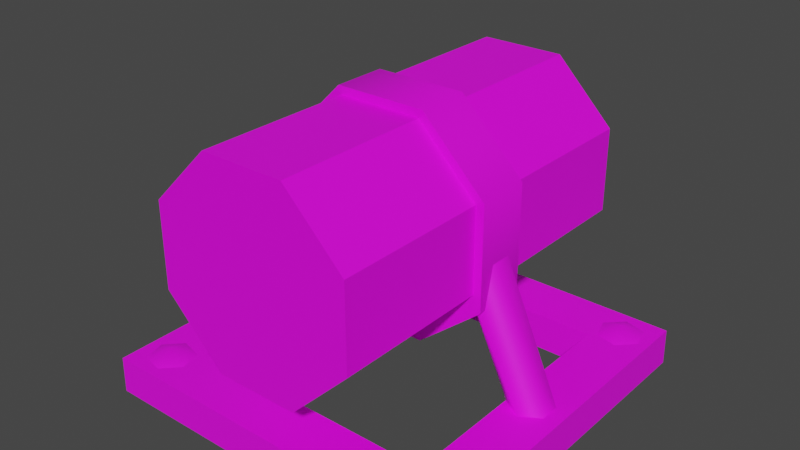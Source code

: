 # Source: PipeStraight.IronTeeth.Model.blend  (saved by Blender 3.6.13; exported with 4.5.12 LTS)
import bpy
from mathutils import Matrix  # noqa: F401  (used for matrix-valued properties, if any)

bpy.ops.wm.read_factory_settings(use_empty=True)
scene = bpy.context.scene
scene.name = 'Scene'

# ---- collections
col_pipestraight_ironteeth = bpy.data.collections.new('PipeStraight.IronTeeth'); scene.collection.children.link(col_pipestraight_ironteeth)

# ---- images (referenced by path relative to the original .blend; pixels are not part of the script)
import os
ASSET_DIR = os.environ.get("B2B_ASSET_DIR", "")  # directory of the original .blend (textures are referenced by path, not embedded)
HERE = os.path.dirname(os.path.abspath(__file__))  # packed textures are extracted next to this script under _unpacked/

def load_image(name, relpath, width, height, colorspace="sRGB"):
    """Load a texture the original file referenced (path relative to the .blend, or extracted next to this script)."""
    p = next((c for c in (os.path.join(HERE, relpath), os.path.join(ASSET_DIR, relpath)) if relpath and os.path.exists(c)), "")
    if p:
        img = bpy.data.images.load(p, check_existing=True)
        img.name = name
    else:  # same state as the original file: an image datablock whose file is absent (Cycles renders it pink)
        img = bpy.data.images.new(name, width, height)
        img.source = "FILE"
        img.filepath = "//" + (relpath or name)
    img.colorspace_settings.name = colorspace
    return img
img_basewood_1k_d_brown_png = load_image('BaseWood_1K_D_Brown.png', 'BaseWood_1K_D_Brown.png', 1024, 1024, 'sRGB')
img_basewood_1k_d_grey_png_001 = load_image('BaseWood_1K_D_Grey.png.001', 'BaseWood_1K_D_Grey.png', 1024, 1024, 'sRGB')
img_basemetal_d2_png_003 = load_image('BaseMetal_D2.png.003', 'BaseMetal_D2.png', 1024, 1024, 'sRGB')
img_basemetal_d2_png_002 = load_image('BaseMetal_D2.png.002', 'BaseMetal_D2.png', 1024, 1024, 'Non-Color')
img_windowsatlas_2_d_png_003 = load_image('WindowsAtlas_2_D.png.003', 'WindowsAtlas_2_D.png', 1024, 1024, 'sRGB')
img_windowsatlas_2_d_png_002 = load_image('WindowsAtlas_2_D.png.002', 'WindowsAtlas_2_D.png', 1024, 1024, 'Non-Color')

# ---- materials (node trees are filled in below, after node groups)
mat_basewood_darkbrown_ironteeth = bpy.data.materials.new('BaseWood_DarkBrown.IronTeeth')
mat_basewood_darkbrown_ironteeth.use_transparent_shadow = False
mat_basewood_darkbrown_ironteeth.diffuse_color = (0.3686, 0.1647, 0.0, 1.0)
mat_basewood_darkbrown_ironteeth.roughness = 0.5528
mat_basewood_grey_ironteeth = bpy.data.materials.new('BaseWood_Grey.IronTeeth')
mat_basewood_grey_ironteeth.use_transparent_shadow = False
mat_basewood_grey_ironteeth.diffuse_color = (0.4235, 0.4235, 0.4235, 1.0)
mat_basewood_grey_ironteeth.roughness = 0.5528
mat_basemetal_ironteeth = bpy.data.materials.new('BaseMetal.IronTeeth')
mat_basemetal_ironteeth.surface_render_method = 'BLENDED'
mat_basemetal_ironteeth.blend_method = 'BLEND'
mat_basemetal_ironteeth.use_transparency_overlap = False
mat_basemetal_ironteeth.show_transparent_back = False
mat_basemetal_ironteeth.use_transparent_shadow = False
mat_basemetal_ironteeth.roughness = 0.5
mat_windowsatlas_ironteeth = bpy.data.materials.new('WindowsAtlas.IronTeeth')
mat_windowsatlas_ironteeth.surface_render_method = 'BLENDED'
mat_windowsatlas_ironteeth.blend_method = 'BLEND'
mat_windowsatlas_ironteeth.use_transparency_overlap = False
mat_windowsatlas_ironteeth.show_transparent_back = False
mat_windowsatlas_ironteeth.use_transparent_shadow = False
mat_windowsatlas_ironteeth.roughness = 0.5

# ---- material node trees
mat_basewood_darkbrown_ironteeth.use_nodes = True; mat_basewood_darkbrown_ironteeth.node_tree.nodes.clear()
_N = mat_basewood_darkbrown_ironteeth.node_tree.nodes; _L = mat_basewood_darkbrown_ironteeth.node_tree.links
n0 = _N.new('ShaderNodeBsdfPrincipled'); n0.name = 'Principled BSDF'; n0.location = (10, 300)
n0.distribution = 'GGX'
n0.subsurface_method = 'RANDOM_WALK_SKIN'
n0.inputs[2].default_value = 0.5528
n0.inputs[3].default_value = 1.45
n0.inputs[27].default_value = (0.0, 0.0, 0.0, 1.0)
n0.inputs[28].default_value = 1.0
n1 = _N.new('ShaderNodeOutputMaterial'); n1.name = 'Material Output'; n1.location = (300, 300)
n2 = _N.new('ShaderNodeNormalMap'); n2.name = 'Normal Map'; n2.location = (-300, -300)
n2.label = 'Normal/Map'
n3 = _N.new('ShaderNodeTexImage'); n3.name = 'Image Texture'; n3.location = (-280, 280)
n3.image = img_basewood_1k_d_brown_png
_L.new(n0.outputs[0], n1.inputs[0])
_L.new(n2.outputs[0], n0.inputs[5])
_L.new(n3.outputs[0], n0.inputs[0])
n1.is_active_output = True
mat_basewood_grey_ironteeth.use_nodes = True; mat_basewood_grey_ironteeth.node_tree.nodes.clear()
_N = mat_basewood_grey_ironteeth.node_tree.nodes; _L = mat_basewood_grey_ironteeth.node_tree.links
n0 = _N.new('ShaderNodeBsdfPrincipled'); n0.name = 'Principled BSDF'; n0.location = (10, 300)
n0.distribution = 'GGX'
n0.subsurface_method = 'RANDOM_WALK_SKIN'
n0.inputs[2].default_value = 0.5528
n0.inputs[3].default_value = 1.45
n0.inputs[27].default_value = (0.0, 0.0, 0.0, 1.0)
n0.inputs[28].default_value = 1.0
n1 = _N.new('ShaderNodeOutputMaterial'); n1.name = 'Material Output'; n1.location = (300, 300)
n2 = _N.new('ShaderNodeNormalMap'); n2.name = 'Normal Map'; n2.location = (-300, -300)
n2.label = 'Normal/Map'
n3 = _N.new('ShaderNodeTexImage'); n3.name = 'Image Texture'; n3.location = (-280, 280)
n3.image = img_basewood_1k_d_grey_png_001
_L.new(n0.outputs[0], n1.inputs[0])
_L.new(n2.outputs[0], n0.inputs[5])
_L.new(n3.outputs[0], n0.inputs[0])
n1.is_active_output = True
mat_basemetal_ironteeth.use_nodes = True; mat_basemetal_ironteeth.node_tree.nodes.clear()
_N = mat_basemetal_ironteeth.node_tree.nodes; _L = mat_basemetal_ironteeth.node_tree.links
n0 = _N.new('ShaderNodeBsdfPrincipled'); n0.name = 'Principled BSDF'; n0.location = (10, 300)
n0.distribution = 'GGX'
n0.subsurface_method = 'RANDOM_WALK_SKIN'
n0.inputs[3].default_value = 1.45
n0.inputs[27].default_value = (0.0, 0.0, 0.0, 1.0)
n0.inputs[28].default_value = 1.0
n1 = _N.new('ShaderNodeOutputMaterial'); n1.name = 'Material Output'; n1.location = (300, 300)
n2 = _N.new('ShaderNodeNormalMap'); n2.name = 'Normal Map'; n2.location = (-300, -300)
n2.label = 'Normal/Map'
n2.inputs[0].default_value = 0.0
n3 = _N.new('ShaderNodeTexImage'); n3.name = 'Image Texture'; n3.location = (-300, 600)
n3.image = img_basemetal_d2_png_003
n4 = _N.new('ShaderNodeTexImage'); n4.name = 'Image Texture.001'; n4.location = (-300, 0)
n4.image = img_basemetal_d2_png_002
_L.new(n0.outputs[0], n1.inputs[0])
_L.new(n2.outputs[0], n0.inputs[5])
_L.new(n4.outputs[1], n0.inputs[4])
_L.new(n3.outputs[0], n0.inputs[0])
n1.is_active_output = True
mat_windowsatlas_ironteeth.use_nodes = True; mat_windowsatlas_ironteeth.node_tree.nodes.clear()
_N = mat_windowsatlas_ironteeth.node_tree.nodes; _L = mat_windowsatlas_ironteeth.node_tree.links
n0 = _N.new('ShaderNodeBsdfPrincipled'); n0.name = 'Principled BSDF'; n0.location = (10, 300)
n0.distribution = 'GGX'
n0.subsurface_method = 'RANDOM_WALK_SKIN'
n0.inputs[3].default_value = 1.45
n0.inputs[27].default_value = (0.0, 0.0, 0.0, 1.0)
n0.inputs[28].default_value = 1.0
n1 = _N.new('ShaderNodeOutputMaterial'); n1.name = 'Material Output'; n1.location = (300, 300)
n2 = _N.new('ShaderNodeNormalMap'); n2.name = 'Normal Map'; n2.location = (-300, -300)
n2.label = 'Normal/Map'
n2.inputs[0].default_value = 0.0
n3 = _N.new('ShaderNodeTexImage'); n3.name = 'Image Texture'; n3.location = (-300, 600)
n3.image = img_windowsatlas_2_d_png_003
n4 = _N.new('ShaderNodeTexImage'); n4.name = 'Image Texture.001'; n4.location = (-300, 0)
n4.image = img_windowsatlas_2_d_png_002
_L.new(n0.outputs[0], n1.inputs[0])
_L.new(n2.outputs[0], n0.inputs[5])
_L.new(n4.outputs[1], n0.inputs[4])
_L.new(n3.outputs[0], n0.inputs[0])
n1.is_active_output = True

# ---- world
world_world = bpy.data.worlds.new('World'); scene.world = world_world
world_world.use_nodes = True; world_world.node_tree.nodes.clear()
_N = world_world.node_tree.nodes; _L = world_world.node_tree.links
n0 = _N.new('ShaderNodeOutputWorld'); n0.name = 'World Output'; n0.location = (300, 300)
n1 = _N.new('ShaderNodeBackground'); n1.name = 'Background'; n1.location = (10, 300)
n1.inputs[0].default_value = (0.05088, 0.05088, 0.05088, 1.0)
_L.new(n1.outputs[0], n0.inputs[0])
n0.is_active_output = True
world_world.color = (0.05088, 0.05088, 0.05088)
world_world.use_sun_shadow = False
world_world.sun_shadow_jitter_overblur = 0.0

# ---- meshes
me_scene_005 = bpy.data.meshes.new('Scene.005')
me_scene_005.from_pydata([(-0.1003, 10.0, 99.9), (-15.0, 10.0, 85.0), (-15.0, 10.0, 15.0), (-0.1003, 10.0, 0.1003), (0.0, -0.0025, 100.0), (0.0, -0.0025, 0.0), (-85.0, 10.0, 85.0), (-84.9, -0.0025, 84.9), (-15.1, -0.0025, 84.9), (-99.9, 10.0, 99.9), (-100.0, -0.0025, 100.0), (-85.0, 10.0, 15.0), (-84.9, -0.0025, 15.1), (-99.9, 10.0, 0.1003), (-100.0, -0.0025, 0.0), (-15.1, -0.0025, 15.1), (-79.98, 62.35, 57.31), (-79.98, 34.44, 57.31), (-79.98, 34.44, 42.69), (-79.98, 62.35, 42.69), (-62.42, 79.91, 42.69), (-62.42, 79.91, 57.31), (-37.59, 79.91, 57.31), (-37.58, 79.91, 42.69), (-20.03, 62.36, 57.31), (-20.02, 62.35, 42.69), (-20.02, 34.45, 57.31), (-20.02, 34.44, 42.69), (-62.42, 19.96, 42.69), (-62.41, 19.96, 57.31), (-37.58, 19.96, 57.31), (-37.58, 19.96, 42.69), (-27.77, 38.44, 47.07), (-27.77, 38.44, 52.93), (-14.47, 9.752, 52.73), (-14.47, 9.752, 47.27), (-24.08, 39.49, 43.53), (-9.12, 9.752, 44.01), (-22.12, 50.11, 47.06), (-3.984, 9.752, 47.26), (-22.12, 50.11, 52.94), (-3.984, 9.752, 52.74), (-24.08, 39.49, 56.47), (-9.12, 9.752, 55.99), (-72.24, 38.44, 52.93), (-72.24, 38.44, 47.07), (-85.53, 9.752, 47.27), (-85.53, 9.752, 52.73), (-75.92, 39.49, 56.47), (-90.88, 9.752, 55.99), (-77.88, 50.11, 52.94), (-96.02, 9.752, 52.74), (-77.88, 50.11, 47.06), (-96.02, 9.752, 47.26), (-75.92, 39.49, 43.53), (-90.88, 9.752, 44.01), (-95.64, 9.997, 4.429), (-89.54, 9.997, 2.746), (-91.2, 12.17, 8.809), (-97.23, 9.997, 10.55), (-85.03, 9.997, 7.187), (-92.72, 9.997, 14.99), (-86.62, 9.997, 13.31), (-10.5, 9.997, 2.757), (-4.388, 9.997, 4.386), (-8.95, 12.17, 8.845), (-14.97, 9.997, 7.237), (-2.742, 9.997, 10.5), (-13.32, 9.997, 13.35), (-7.21, 9.997, 14.98), (-89.37, 9.997, 97.22), (-95.51, 9.997, 95.7), (-91.22, 12.17, 91.12), (-84.98, 9.997, 92.66), (-97.27, 9.997, 89.62), (-86.74, 9.997, 86.58), (-92.88, 9.997, 85.06), (-4.418, 9.997, 95.63), (-10.54, 9.997, 97.23), (-8.8, 12.17, 91.19), (-2.751, 9.997, 89.52), (-14.99, 9.997, 92.74), (-7.204, 9.997, 85.03), (-13.32, 9.997, 86.63)], [], [(0, 2, 1), (3, 2, 0), (4, 3, 0), (5, 3, 4), (1, 7, 6), (8, 7, 1), (9, 1, 6), (0, 1, 9), (10, 0, 9), (4, 0, 10), (6, 12, 11), (7, 12, 6), (13, 6, 11), (9, 6, 13), (14, 9, 13), (10, 9, 14), (11, 15, 2), (12, 15, 11), (3, 11, 2), (13, 11, 3), (5, 13, 3), (14, 13, 5), (2, 8, 1), (15, 8, 2), (10, 12, 7), (14, 12, 10), (4, 7, 8), (10, 7, 4), (5, 8, 15), (4, 8, 5), (14, 15, 12), (5, 15, 14), (16, 18, 17), (19, 18, 16), (19, 16, 20), (20, 16, 21), (22, 20, 21), (23, 20, 22), (24, 23, 22), (25, 23, 24), (26, 25, 24), (27, 25, 26), (18, 28, 17), (17, 28, 29), (28, 30, 29), (31, 30, 28), (31, 26, 30), (27, 26, 31), (31, 25, 27), (31, 23, 25), (31, 20, 23), (20, 31, 28), (20, 28, 18), (20, 18, 19), (32, 34, 33), (35, 34, 32), (36, 35, 32), (37, 35, 36), (36, 38, 37), (37, 38, 39), (40, 39, 38), (41, 39, 40), (42, 41, 40), (43, 41, 42), (42, 34, 43), (33, 34, 42), (44, 46, 45), (47, 46, 44), (48, 47, 44), (49, 47, 48), (48, 50, 49), (49, 50, 51), (52, 51, 50), (53, 51, 52), (54, 53, 52), (55, 53, 54), (54, 46, 55), (45, 46, 54), (17, 21, 16), (30, 21, 17), (30, 17, 29), (21, 30, 24), (21, 24, 22), (24, 30, 26), (56, 58, 57), (59, 58, 56), (57, 58, 60), (61, 58, 59), (60, 58, 62), (62, 58, 61), (63, 65, 64), (66, 65, 63), (64, 65, 67), (68, 65, 66), (67, 65, 69), (69, 65, 68), (70, 72, 71), (73, 72, 70), (71, 72, 74), (75, 72, 73), (74, 72, 76), (76, 72, 75), (77, 79, 78), (80, 79, 77), (78, 79, 81), (82, 79, 80), (81, 79, 83), (83, 79, 82)])
me_scene_005.polygons.foreach_set('use_smooth', [True] * 108)
me_scene_005.polygons.foreach_set('material_index', [0, 0, 0, 0, 0, 0, 0, 0, 0, 0, 0, 0, 0, 0, 0, 0, 0, 0, 0, 0, 0, 0, 0, 0, 0, 0, 0, 0, 0, 0, 0, 0, 0, 0, 0, 0, 0, 0, 0, 0, 0, 0, 0, 0, 0, 0, 0, 0, 0, 0, 0, 0, 0, 0, 0, 0, 0, 0, 0, 0, 0, 0, 0, 0, 0, 0, 0, 0, 0, 0, 0, 0, 0, 0, 0, 0, 0, 0, 0, 0, 0, 0, 0, 0, 1, 1, 1, 1, 1, 1, 1, 1, 1, 1, 1, 1, 1, 1, 1, 1, 1, 1, 1, 1, 1, 1, 1, 1])
_k = set([(0, 3), (0, 4), (0, 9), (1, 2), (1, 6), (1, 8), (2, 11), (2, 15), (3, 5), (3, 13), (4, 5), (4, 10), (5, 14), (6, 7), (6, 11), (7, 8), (7, 12), (8, 15), (9, 10), (9, 13), (10, 14), (11, 12), (12, 15), (13, 14), (16, 17), (16, 21), (17, 29), (18, 19), (18, 28), (19, 20), (20, 23), (21, 22), (22, 24), (23, 25), (24, 26), (25, 27), (26, 30), (27, 31), (28, 31), (29, 30)])
me_scene_005.attributes.new('sharp_edge', 'BOOLEAN', 'EDGE').data.foreach_set('value', [ (min(e.vertices), max(e.vertices)) in _k for e in me_scene_005.edges])
_uv = me_scene_005.uv_layers.new(name='UVSet0')
_uv.uv.foreach_set('vector', [0.9379, 0.4986, 0.9993, 0.2507, 0.9993, 0.4986, 0.9379, 0.2507, 0.9993, 0.2507, 0.9379, 0.4986, 0.9379, 0.4986, 0.9993, 0.2507, 0.9993, 0.4986, 0.9379, 0.2507, 0.9993, 0.2507, 0.9379, 0.4986, 0.8131, 0.2507, 0.7503, 0.4986, 0.8131, 0.4986, 0.7503, 0.2507, 0.7503, 0.4986, 0.8131, 0.2507, 0.7503, 0.4986, 0.8131, 0.2507, 0.8131, 0.4986, 0.7503, 0.2507, 0.8131, 0.2507, 0.7503, 0.4986, 0.7503, 0.4986, 0.8131, 0.2507, 0.8131, 0.4986, 0.7503, 0.2507, 0.8131, 0.2507, 0.7503, 0.4986, 0.8755, 0.2507, 0.8131, 0.4986, 0.8755, 0.4986, 0.8131, 0.2507, 0.8131, 0.4986, 0.8755, 0.2507, 0.8131, 0.4986, 0.8755, 0.2507, 0.8755, 0.4986, 0.8131, 0.2507, 0.8755, 0.2507, 0.8131, 0.4986, 0.8131, 0.4986, 0.8755, 0.2507, 0.8755, 0.4986, 0.8131, 0.2507, 0.8755, 0.2507, 0.8131, 0.4986, 0.9379, 0.2507, 0.8755, 0.4986, 0.9379, 0.4986, 0.8755, 0.2507, 0.8755, 0.4986, 0.9379, 0.2507, 0.8755, 0.4986, 0.9379, 0.2507, 0.9379, 0.4986, 0.8755, 0.2507, 0.9379, 0.2507, 0.8755, 0.4986, 0.8755, 0.4986, 0.9379, 0.2507, 0.9379, 0.4986, 0.8755, 0.2507, 0.9379, 0.2507, 0.8755, 0.4986, 0.9993, 0.2507, 0.9379, 0.4986, 0.9993, 0.4986, 0.9379, 0.2507, 0.9379, 0.4986, 0.9993, 0.2507, 0.9379, 0.4986, 0.9993, 0.2507, 0.9993, 0.4986, 0.9379, 0.2507, 0.9993, 0.2507, 0.9379, 0.4986, 0.7503, 0.4986, 0.8131, 0.2507, 0.8131, 0.4986, 0.7503, 0.2507, 0.8131, 0.2507, 0.7503, 0.4986, 0.8131, 0.4986, 0.8755, 0.2507, 0.8755, 0.4986, 0.8131, 0.2507, 0.8755, 0.2507, 0.8131, 0.4986, 0.8755, 0.4986, 0.9379, 0.2507, 0.9379, 0.4986, 0.8755, 0.2507, 0.9379, 0.2507, 0.8755, 0.4986, 0.8751, 0.3026, 0.813, 0.2542, 0.8751, 0.2542, 0.813, 0.3026, 0.813, 0.2542, 0.8751, 0.3026, 0.813, 0.3026, 0.8751, 0.3026, 0.813, 0.351, 0.813, 0.351, 0.8751, 0.3026, 0.8751, 0.351, 0.8751, 0.3995, 0.813, 0.351, 0.8751, 0.351, 0.813, 0.3995, 0.813, 0.351, 0.8751, 0.3995, 0.8751, 0.4479, 0.813, 0.3995, 0.8751, 0.3995, 0.813, 0.4479, 0.813, 0.3995, 0.8751, 0.4479, 0.8751, 0.4963, 0.813, 0.4479, 0.8751, 0.4479, 0.813, 0.4963, 0.813, 0.4479, 0.8751, 0.4963, 0.8755, 0.9993, 0.8755, 0.9582, 0.9376, 0.9993, 0.9376, 0.9993, 0.8755, 0.9582, 0.9376, 0.9582, 0.8755, 0.9582, 0.9376, 0.9172, 0.9376, 0.9582, 0.8755, 0.9172, 0.9376, 0.9172, 0.8755, 0.9582, 0.8755, 0.9172, 0.9376, 0.8761, 0.9376, 0.9172, 0.8755, 0.8761, 0.9376, 0.8761, 0.8755, 0.9172, 0.5, 0.1616, 0.5886, 0.125, 0.5364, 0.125, 0.5, 0.1616, 0.625, 0.1616, 0.5886, 0.125, 0.5, 0.1616, 0.625, 0.2134, 0.625, 0.1616, 0.625, 0.2134, 0.5, 0.1616, 0.5, 0.2134, 0.625, 0.2134, 0.5, 0.2134, 0.5364, 0.25, 0.625, 0.2134, 0.5364, 0.25, 0.5886, 0.25, 0.4583, 0.9999, 0.4982, 0.5, 0.4982, 0.9999, 0.4583, 0.5, 0.4982, 0.5, 0.4583, 0.9999, 0.4157, 0.9999, 0.4583, 0.5, 0.4583, 0.9999, 0.4157, 0.5, 0.4583, 0.5, 0.4157, 0.9999, 0.4157, 0.9999, 0.3742, 0.9999, 0.4157, 0.5, 0.4157, 0.5, 0.3742, 0.9999, 0.3742, 0.5, 0.33, 0.9999, 0.3742, 0.5, 0.3742, 0.9999, 0.33, 0.5, 0.3742, 0.5, 0.33, 0.9999, 0.2896, 0.9999, 0.33, 0.5, 0.33, 0.9999, 0.2896, 0.5, 0.33, 0.5, 0.2896, 0.9999, 0.2896, 0.9999, 0.25, 0.5, 0.2896, 0.5, 0.25, 0.9999, 0.25, 0.5, 0.2896, 0.9999, 0.04144, 0.5, 0.001852, 1.0, 0.001853, 0.5, 0.04144, 1.0, 0.001852, 1.0, 0.04144, 0.5, 0.08182, 0.5, 0.04144, 1.0, 0.04144, 0.5, 0.08182, 1.0, 0.04144, 1.0, 0.08182, 0.5, 0.08182, 0.5, 0.1258, 0.5, 0.08182, 1.0, 0.08182, 1.0, 0.1258, 0.5, 0.1258, 1.0, 0.1676, 0.5, 0.1258, 1.0, 0.1258, 0.5, 0.1676, 1.0, 0.1258, 1.0, 0.1676, 0.5, 0.2101, 0.5, 0.1676, 1.0, 0.1676, 0.5, 0.2101, 1.0, 0.1676, 1.0, 0.2101, 0.5, 0.2101, 0.5, 0.25, 1.0, 0.2101, 1.0, 0.25, 0.5, 0.25, 1.0, 0.2101, 0.5, 0.5886, 0.125, 0.5, 0.1616, 0.5364, 0.125, 0.625, 0.2134, 0.5, 0.1616, 0.5886, 0.125, 0.625, 0.2134, 0.5886, 0.125, 0.625, 0.1616, 0.5, 0.1616, 0.625, 0.2134, 0.5364, 0.25, 0.5, 0.1616, 0.5364, 0.25, 0.5, 0.2134, 0.5364, 0.25, 0.625, 0.2134, 0.5886, 0.25, 0.6786, 0.00895, 0.6562, 0.03144, 0.6479, 0.0008107, 0.6869, 0.03958, 0.6562, 0.03144, 0.6786, 0.00895, 0.6479, 0.0008107, 0.6562, 0.03144, 0.6256, 0.02331, 0.6645, 0.06208, 0.6562, 0.03144, 0.6869, 0.03958, 0.6256, 0.02331, 0.6562, 0.03144, 0.6338, 0.05394, 0.6338, 0.05394, 0.6562, 0.03144, 0.6645, 0.06208, 0.6786, 0.07145, 0.6562, 0.09394, 0.6479, 0.06331, 0.6869, 0.1021, 0.6562, 0.09394, 0.6786, 0.07145, 0.6479, 0.06331, 0.6562, 0.09394, 0.6256, 0.08581, 0.6645, 0.1246, 0.6562, 0.09394, 0.6869, 0.1021, 0.6256, 0.08581, 0.6562, 0.09394, 0.6338, 0.1164, 0.6338, 0.1164, 0.6562, 0.09394, 0.6645, 0.1246, 0.6338, 0.1164, 0.6562, 0.09394, 0.6645, 0.1246, 0.6256, 0.0858, 0.6562, 0.09394, 0.6338, 0.1164, 0.6645, 0.1246, 0.6562, 0.09394, 0.6869, 0.1021, 0.6479, 0.06331, 0.6562, 0.09394, 0.6256, 0.0858, 0.6869, 0.1021, 0.6562, 0.09394, 0.6786, 0.07145, 0.6786, 0.07145, 0.6562, 0.09394, 0.6479, 0.06331, 0.6338, 0.05394, 0.6562, 0.03144, 0.6645, 0.06208, 0.6256, 0.0233, 0.6562, 0.03144, 0.6338, 0.05394, 0.6645, 0.06208, 0.6562, 0.03144, 0.6869, 0.03958, 0.6479, 0.000811, 0.6562, 0.03144, 0.6256, 0.0233, 0.6869, 0.03958, 0.6562, 0.03144, 0.6786, 0.00895, 0.6786, 0.00895, 0.6562, 0.03144, 0.6479, 0.000811])
_ca = me_scene_005.color_attributes.new('VertexColors', 'BYTE_COLOR', 'CORNER')
_ca.data.foreach_set('color', [1.0, 1.0, 1.0, 1.0, 1.0, 1.0, 1.0, 1.0, 1.0, 1.0, 1.0, 1.0, 1.0, 1.0, 1.0, 1.0, 1.0, 1.0, 1.0, 1.0, 1.0, 1.0, 1.0, 1.0, 1.0, 1.0, 1.0, 1.0, 1.0, 1.0, 1.0, 1.0, 1.0, 1.0, 1.0, 1.0, 1.0, 1.0, 1.0, 1.0, 1.0, 1.0, 1.0, 1.0, 1.0, 1.0, 1.0, 1.0, 1.0, 1.0, 1.0, 1.0, 1.0, 1.0, 1.0, 1.0, 1.0, 1.0, 1.0, 1.0, 1.0, 1.0, 1.0, 1.0, 1.0, 1.0, 1.0, 1.0, 1.0, 1.0, 1.0, 1.0, 1.0, 1.0, 1.0, 1.0, 1.0, 1.0, 1.0, 1.0, 1.0, 1.0, 1.0, 1.0, 1.0, 1.0, 1.0, 1.0, 1.0, 1.0, 1.0, 1.0, 1.0, 1.0, 1.0, 1.0, 1.0, 1.0, 1.0, 1.0, 1.0, 1.0, 1.0, 1.0, 1.0, 1.0, 1.0, 1.0, 1.0, 1.0, 1.0, 1.0, 1.0, 1.0, 1.0, 1.0, 1.0, 1.0, 1.0, 1.0, 1.0, 1.0, 1.0, 1.0, 1.0, 1.0, 1.0, 1.0, 1.0, 1.0, 1.0, 1.0, 1.0, 1.0, 1.0, 1.0, 1.0, 1.0, 1.0, 1.0, 1.0, 1.0, 1.0, 1.0, 1.0, 1.0, 1.0, 1.0, 1.0, 1.0, 1.0, 1.0, 1.0, 1.0, 1.0, 1.0, 1.0, 1.0, 1.0, 1.0, 1.0, 1.0, 1.0, 1.0, 1.0, 1.0, 1.0, 1.0, 1.0, 1.0, 1.0, 1.0, 1.0, 1.0, 1.0, 1.0, 1.0, 1.0, 1.0, 1.0, 1.0, 1.0, 1.0, 1.0, 1.0, 1.0, 1.0, 1.0, 1.0, 1.0, 1.0, 1.0, 1.0, 1.0, 1.0, 1.0, 1.0, 1.0, 1.0, 1.0, 1.0, 1.0, 1.0, 1.0, 1.0, 1.0, 1.0, 1.0, 1.0, 1.0, 1.0, 1.0, 1.0, 1.0, 1.0, 1.0, 1.0, 1.0, 1.0, 1.0, 1.0, 1.0, 1.0, 1.0, 1.0, 1.0, 1.0, 1.0, 1.0, 1.0, 1.0, 1.0, 1.0, 1.0, 1.0, 1.0, 1.0, 1.0, 1.0, 1.0, 1.0, 1.0, 1.0, 1.0, 1.0, 1.0, 1.0, 1.0, 1.0, 1.0, 1.0, 1.0, 1.0, 1.0, 1.0, 1.0, 1.0, 1.0, 1.0, 1.0, 1.0, 1.0, 1.0, 1.0, 1.0, 1.0, 1.0, 1.0, 1.0, 1.0, 1.0, 1.0, 1.0, 1.0, 1.0, 1.0, 1.0, 1.0, 1.0, 1.0, 1.0, 1.0, 1.0, 1.0, 1.0, 1.0, 1.0, 1.0, 1.0, 1.0, 1.0, 1.0, 1.0, 1.0, 1.0, 1.0, 1.0, 1.0, 1.0, 1.0, 1.0, 1.0, 1.0, 1.0, 1.0, 1.0, 1.0, 1.0, 1.0, 1.0, 1.0, 1.0, 1.0, 1.0, 1.0, 1.0, 1.0, 1.0, 1.0, 1.0, 1.0, 1.0, 1.0, 1.0, 1.0, 1.0, 1.0, 1.0, 1.0, 1.0, 1.0, 1.0, 1.0, 1.0, 1.0, 1.0, 1.0, 1.0, 1.0, 1.0, 1.0, 1.0, 1.0, 1.0, 1.0, 1.0, 1.0, 1.0, 1.0, 1.0, 1.0, 1.0, 1.0, 1.0, 1.0, 1.0, 1.0, 1.0, 1.0, 1.0, 1.0, 1.0, 1.0, 1.0, 1.0, 1.0, 1.0, 1.0, 1.0, 1.0, 1.0, 1.0, 1.0, 1.0, 1.0, 1.0, 1.0, 1.0, 1.0, 1.0, 1.0, 1.0, 1.0, 1.0, 1.0, 1.0, 1.0, 1.0, 1.0, 1.0, 1.0, 1.0, 1.0, 1.0, 1.0, 1.0, 1.0, 1.0, 1.0, 1.0, 1.0, 1.0, 1.0, 1.0, 1.0, 1.0, 1.0, 1.0, 1.0, 1.0, 1.0, 1.0, 1.0, 1.0, 1.0, 1.0, 1.0, 1.0, 1.0, 1.0, 1.0, 1.0, 1.0, 1.0, 1.0, 1.0, 1.0, 1.0, 1.0, 1.0, 1.0, 1.0, 1.0, 1.0, 1.0, 1.0, 1.0, 1.0, 1.0, 1.0, 1.0, 1.0, 1.0, 1.0, 1.0, 1.0, 1.0, 1.0, 1.0, 1.0, 1.0, 1.0, 1.0, 1.0, 1.0, 1.0, 1.0, 1.0, 1.0, 1.0, 1.0, 1.0, 1.0, 1.0, 1.0, 1.0, 1.0, 1.0, 1.0, 1.0, 1.0, 1.0, 1.0, 1.0, 1.0, 1.0, 1.0, 1.0, 1.0, 1.0, 1.0, 1.0, 1.0, 1.0, 1.0, 1.0, 1.0, 1.0, 1.0, 1.0, 1.0, 1.0, 1.0, 1.0, 1.0, 1.0, 1.0, 1.0, 1.0, 1.0, 1.0, 1.0, 1.0, 1.0, 1.0, 1.0, 1.0, 1.0, 1.0, 1.0, 1.0, 1.0, 1.0, 1.0, 1.0, 1.0, 1.0, 1.0, 1.0, 1.0, 1.0, 1.0, 1.0, 1.0, 1.0, 1.0, 1.0, 1.0, 1.0, 1.0, 1.0, 1.0, 1.0, 1.0, 1.0, 1.0, 1.0, 1.0, 1.0, 1.0, 1.0, 1.0, 1.0, 1.0, 1.0, 1.0, 1.0, 1.0, 1.0, 1.0, 1.0, 1.0, 1.0, 1.0, 1.0, 1.0, 1.0, 1.0, 1.0, 1.0, 1.0, 1.0, 1.0, 1.0, 1.0, 1.0, 1.0, 1.0, 1.0, 1.0, 1.0, 1.0, 1.0, 1.0, 1.0, 1.0, 1.0, 1.0, 1.0, 1.0, 1.0, 1.0, 1.0, 1.0, 1.0, 1.0, 1.0, 1.0, 1.0, 1.0, 1.0, 1.0, 1.0, 1.0, 1.0, 1.0, 1.0, 1.0, 1.0, 1.0, 1.0, 1.0, 1.0, 1.0, 1.0, 1.0, 1.0, 1.0, 1.0, 1.0, 1.0, 1.0, 1.0, 1.0, 1.0, 1.0, 1.0, 1.0, 1.0, 1.0, 1.0, 1.0, 1.0, 1.0, 1.0, 1.0, 1.0, 1.0, 1.0, 1.0, 1.0, 1.0, 1.0, 1.0, 1.0, 1.0, 1.0, 1.0, 1.0, 1.0, 1.0, 1.0, 1.0, 1.0, 1.0, 1.0, 1.0, 1.0, 1.0, 1.0, 1.0, 1.0, 0.8228, 0.8228, 0.8228, 1.0, 1.0, 1.0, 1.0, 1.0, 0.8228, 0.8228, 0.8228, 1.0, 0.8228, 0.8228, 0.8228, 1.0, 1.0, 1.0, 1.0, 1.0, 1.0, 1.0, 1.0, 1.0, 0.8228, 0.8228, 0.8228, 1.0, 1.0, 1.0, 1.0, 1.0, 0.8228, 0.8228, 0.8228, 1.0, 0.8228, 0.8228, 0.8228, 1.0, 1.0, 1.0, 1.0, 1.0, 1.0, 1.0, 1.0, 1.0, 1.0, 1.0, 1.0, 1.0, 0.8228, 0.8228, 0.8228, 1.0, 0.8228, 0.8228, 0.8228, 1.0, 1.0, 1.0, 1.0, 1.0, 0.8228, 0.8228, 0.8228, 1.0, 1.0, 1.0, 1.0, 1.0, 0.8228, 0.8228, 0.8228, 1.0, 1.0, 1.0, 1.0, 1.0, 0.8228, 0.8228, 0.8228, 1.0, 0.8228, 0.8228, 0.8228, 1.0, 1.0, 1.0, 1.0, 1.0, 1.0, 1.0, 1.0, 1.0, 0.8228, 0.8228, 0.8228, 1.0, 1.0, 1.0, 1.0, 1.0, 0.8228, 0.8228, 0.8228, 1.0, 0.8228, 0.8228, 0.8228, 1.0, 1.0, 1.0, 1.0, 1.0, 1.0, 1.0, 1.0, 1.0, 0.8228, 0.8228, 0.8228, 1.0, 0.8228, 0.8228, 0.8228, 1.0, 1.0, 1.0, 1.0, 1.0, 0.8228, 0.8228, 0.8228, 1.0, 1.0, 1.0, 1.0, 1.0, 1.0, 1.0, 1.0, 1.0, 0.8228, 0.8228, 0.8228, 1.0, 1.0, 1.0, 1.0, 1.0, 0.8228, 0.8228, 0.8228, 1.0, 0.8228, 0.8228, 0.8228, 1.0, 1.0, 1.0, 1.0, 1.0, 1.0, 1.0, 1.0, 1.0, 0.8228, 0.8228, 0.8228, 1.0, 1.0, 1.0, 1.0, 1.0, 0.8228, 0.8228, 0.8228, 1.0, 0.8228, 0.8228, 0.8228, 1.0, 1.0, 1.0, 1.0, 1.0, 1.0, 1.0, 1.0, 1.0, 1.0, 1.0, 1.0, 1.0, 0.8228, 0.8228, 0.8228, 1.0, 0.8228, 0.8228, 0.8228, 1.0, 1.0, 1.0, 1.0, 1.0, 0.8228, 0.8228, 0.8228, 1.0, 1.0, 1.0, 1.0, 1.0, 0.8228, 0.8228, 0.8228, 1.0, 1.0, 1.0, 1.0, 1.0, 0.8228, 0.8228, 0.8228, 1.0, 0.8228, 0.8228, 0.8228, 1.0, 1.0, 1.0, 1.0, 1.0, 1.0, 1.0, 1.0, 1.0, 0.8228, 0.8228, 0.8228, 1.0, 1.0, 1.0, 1.0, 1.0, 0.8228, 0.8228, 0.8228, 1.0, 0.8228, 0.8228, 0.8228, 1.0, 1.0, 1.0, 1.0, 1.0, 1.0, 1.0, 1.0, 1.0, 0.8228, 0.8228, 0.8228, 1.0, 0.8228, 0.8228, 0.8228, 1.0, 1.0, 1.0, 1.0, 1.0, 0.8228, 0.8228, 0.8228, 1.0, 1.0, 1.0, 1.0, 1.0, 1.0, 1.0, 1.0, 1.0, 1.0, 1.0, 1.0, 1.0, 1.0, 1.0, 1.0, 1.0, 1.0, 1.0, 1.0, 1.0, 1.0, 1.0, 1.0, 1.0, 1.0, 1.0, 1.0, 1.0, 1.0, 1.0, 1.0, 1.0, 1.0, 1.0, 1.0, 1.0, 1.0, 1.0, 1.0, 1.0, 1.0, 1.0, 1.0, 1.0, 1.0, 1.0, 1.0, 1.0, 1.0, 1.0, 1.0, 1.0, 1.0, 1.0, 1.0, 1.0, 1.0, 1.0, 1.0, 1.0, 1.0, 1.0, 1.0, 1.0, 1.0, 1.0, 1.0, 1.0, 1.0, 1.0, 1.0, 1.0, 1.0, 1.0, 1.0, 1.0, 0.2159, 0.2159, 0.2159, 1.0, 1.0, 1.0, 1.0, 1.0, 0.2159, 0.2159, 0.2159, 1.0, 0.2159, 0.2159, 0.2159, 1.0, 1.0, 1.0, 1.0, 1.0, 0.2159, 0.2159, 0.2159, 1.0, 0.2159, 0.2159, 0.2159, 1.0, 1.0, 1.0, 1.0, 1.0, 0.2159, 0.2159, 0.2159, 1.0, 0.2159, 0.2159, 0.2159, 1.0, 1.0, 1.0, 1.0, 1.0, 0.2159, 0.2159, 0.2159, 1.0, 0.2159, 0.2159, 0.2159, 1.0, 1.0, 1.0, 1.0, 1.0, 0.2159, 0.2159, 0.2159, 1.0, 0.2159, 0.2159, 0.2159, 1.0, 1.0, 1.0, 1.0, 1.0, 0.2159, 0.2159, 0.2159, 1.0, 0.2159, 0.2159, 0.2159, 1.0, 1.0, 1.0, 1.0, 1.0, 0.2159, 0.2159, 0.2159, 1.0, 0.2159, 0.2159, 0.2159, 1.0, 1.0, 1.0, 1.0, 1.0, 0.2159, 0.2159, 0.2159, 1.0, 0.2159, 0.2159, 0.2159, 1.0, 1.0, 1.0, 1.0, 1.0, 0.2159, 0.2159, 0.2159, 1.0, 0.2159, 0.2159, 0.2159, 1.0, 1.0, 1.0, 1.0, 1.0, 0.2159, 0.2159, 0.2159, 1.0, 0.2159, 0.2159, 0.2159, 1.0, 1.0, 1.0, 1.0, 1.0, 0.2159, 0.2159, 0.2159, 1.0, 0.2159, 0.2159, 0.2159, 1.0, 1.0, 1.0, 1.0, 1.0, 0.2159, 0.2159, 0.2159, 1.0, 0.2159, 0.2159, 0.2159, 1.0, 1.0, 1.0, 1.0, 1.0, 0.2159, 0.2159, 0.2159, 1.0, 0.2159, 0.2159, 0.2159, 1.0, 1.0, 1.0, 1.0, 1.0, 0.2159, 0.2159, 0.2159, 1.0, 0.2159, 0.2159, 0.2159, 1.0, 1.0, 1.0, 1.0, 1.0, 0.2159, 0.2159, 0.2159, 1.0, 0.2159, 0.2159, 0.2159, 1.0, 1.0, 1.0, 1.0, 1.0, 0.2159, 0.2159, 0.2159, 1.0, 0.2159, 0.2159, 0.2159, 1.0, 1.0, 1.0, 1.0, 1.0, 0.2159, 0.2159, 0.2159, 1.0, 0.2159, 0.2159, 0.2159, 1.0, 1.0, 1.0, 1.0, 1.0, 0.2159, 0.2159, 0.2159, 1.0, 0.2159, 0.2159, 0.2159, 1.0, 1.0, 1.0, 1.0, 1.0, 0.2159, 0.2159, 0.2159, 1.0, 0.2159, 0.2159, 0.2159, 1.0, 1.0, 1.0, 1.0, 1.0, 0.2159, 0.2159, 0.2159, 1.0, 0.2159, 0.2159, 0.2159, 1.0, 1.0, 1.0, 1.0, 1.0, 0.2159, 0.2159, 0.2159, 1.0, 0.2159, 0.2159, 0.2159, 1.0, 1.0, 1.0, 1.0, 1.0, 0.2159, 0.2159, 0.2159, 1.0, 0.2159, 0.2159, 0.2159, 1.0, 1.0, 1.0, 1.0, 1.0, 0.2159, 0.2159, 0.2159, 1.0, 0.2159, 0.2159, 0.2159, 1.0, 1.0, 1.0, 1.0, 1.0, 0.2159, 0.2159, 0.2159, 1.0])
me_scene_005.materials.append(mat_basewood_darkbrown_ironteeth)
me_scene_005.materials.append(mat_basewood_grey_ironteeth)
me_scene_005.update()
me_scene_005.normals_split_custom_set([tuple(v) for v in zip(*[iter([0.0, 1.0, 0.0, 0.0, 1.0, 0.0, 0.0, 1.0, 0.0, 0.0, 1.0, 0.0, 0.0, 1.0, 0.0, 0.0, 1.0, 0.0, 0.9999, 0.01002, 0.0, 0.9999, 0.01002, 0.0, 0.9999, 0.01002, 0.0, 0.9999, 0.01002, 0.0, 0.9999, 0.01002, 0.0, 0.9999, 0.01002, 0.0, 0.0, 0.009994, -1.0, 0.0, 0.009994, -1.0, 0.0, 0.009994, -1.0, 0.0, 0.009994, -0.9999, 0.0, 0.009994, -1.0, 0.0, 0.009994, -1.0, 0.0, 1.0, 0.0, 0.0, 1.0, 0.0, 0.0, 1.0, 0.0, 0.0, 1.0, 0.0, 0.0, 1.0, 0.0, 0.0, 1.0, 0.0, 0.0, 0.01002, 0.9999, 0.0, 0.01002, 0.9999, 0.0, 0.01002, 0.9999, 0.0, 0.01002, 0.9999, 0.0, 0.01002, 0.9999, 0.0, 0.01002, 0.9999, 1.0, 0.009992, 0.0, 1.0, 0.009995, 0.0, 1.0, 0.009995, 0.0, 1.0, 0.009992, 0.0, 1.0, 0.009995, 0.0, 1.0, 0.009992, 0.0, 0.0, 1.0, 0.0, 0.0, 1.0, 0.0, 0.0, 1.0, 0.0, 0.0, 1.0, 0.0, 0.0, 1.0, 0.0, 0.0, 1.0, 0.0, -0.9999, 0.01002, 0.0, -0.9999, 0.01002, 0.0, -0.9999, 0.01002, 0.0, -0.9999, 0.01002, 0.0, -0.9999, 0.01002, 0.0, -0.9999, 0.01002, 0.0, 4.368e-08, 0.009994, 1.0, 4.358e-08, 0.009994, 1.0, 4.357e-08, 0.009994, 1.0, 4.37e-08, 0.009994, 0.9999, 4.358e-08, 0.009994, 1.0, 4.368e-08, 0.009994, 1.0, 0.0, 1.0, 0.0, 0.0, 1.0, 0.0, 0.0, 1.0, 0.0, 0.0, 1.0, 0.0, 0.0, 1.0, 0.0, 0.0, 1.0, 0.0, 0.0, 0.01002, -0.9999, 0.0, 0.01002, -0.9999, 0.0, 0.01002, -0.9999, 0.0, 0.01002, -0.9999, 0.0, 0.01002, -0.9999, 0.0, 0.01002, -0.9999, -1.0, 0.009994, 0.0, -1.0, 0.009994, 0.0, -1.0, 0.009994, 0.0, -1.0, 0.009994, 0.0, -1.0, 0.009994, 0.0, -1.0, 0.009994, 0.0, 0.0, -1.0, 0.0, 0.0, -1.0, 1.414e-11, 0.0, -1.0, 0.0, 0.0, -1.0, 8.759e-12, 0.0, -1.0, 1.414e-11, 0.0, -1.0, 0.0, 0.0, -1.0, 0.0, 0.0, -1.0, 0.0, 0.0, -1.0, 0.0, 0.0, -1.0, 0.0, 0.0, -1.0, 0.0, 0.0, -1.0, 0.0, 0.0, -1.0, -9.869e-12, 0.0, -1.0, 0.0, 0.0, -1.0, -8.075e-12, 0.0, -1.0, 0.0, 0.0, -1.0, 0.0, 0.0, -1.0, -9.869e-12, 0.0, -1.0, 8.759e-12, 0.0, -1.0, -8.075e-12, 0.0, -1.0, 1.414e-11, 0.0, -1.0, -9.869e-12, 0.0, -1.0, -8.075e-12, 0.0, -1.0, 8.759e-12, -0.9239, 0.3826, 3.573e-05, -0.9045, -0.4264, -4.888e-05, -0.9044, -0.4266, 1.581e-05, -0.9239, 0.3827, 3.854e-05, -0.9045, -0.4264, -4.888e-05, -0.9239, 0.3826, 3.573e-05, -0.9239, 0.3827, 3.854e-05, -0.9239, 0.3826, 3.573e-05, -0.3827, 0.9239, 6.957e-05, -0.3827, 0.9239, 6.957e-05, -0.9239, 0.3826, 3.573e-05, -0.3828, 0.9238, 7.015e-05, 0.3826, 0.9239, 9.83e-05, -0.3827, 0.9239, 6.957e-05, -0.3828, 0.9238, 7.015e-05, 0.3827, 0.9239, 3.437e-05, -0.3827, 0.9239, 6.957e-05, 0.3826, 0.9239, 9.83e-05, 0.9238, 0.3828, 6.672e-05, 0.3827, 0.9239, 3.437e-05, 0.3826, 0.9239, 9.83e-05, 0.9239, 0.3827, 6.8e-06, 0.3827, 0.9239, 3.437e-05, 0.9238, 0.3828, 6.672e-05, 0.9045, -0.4264, -5.37e-06, 0.9239, 0.3827, 6.8e-06, 0.9238, 0.3828, 6.672e-05, 0.9045, -0.4265, -6.922e-08, 0.9239, 0.3827, 6.8e-06, 0.9045, -0.4264, -5.37e-06, -0.9045, -0.4264, -4.888e-05, -0.338, -0.9411, -5.361e-05, -0.9044, -0.4266, 1.581e-05, -0.9044, -0.4266, 1.581e-05, -0.338, -0.9411, -5.361e-05, -0.3379, -0.9412, -5.156e-05, -0.338, -0.9411, -5.361e-05, 0.3382, -0.9411, -6.132e-05, -0.3379, -0.9412, -5.156e-05, 0.338, -0.9411, 3.292e-06, 0.3382, -0.9411, -6.132e-05, -0.338, -0.9411, -5.361e-05, 0.338, -0.9411, 3.292e-06, 0.9045, -0.4264, -5.37e-06, 0.3382, -0.9411, -6.132e-05, 0.9045, -0.4265, -6.922e-08, 0.9045, -0.4264, -5.37e-06, 0.338, -0.9411, 3.292e-06, 9.855e-08, 1.573e-06, -1.0, -1.361e-08, 1.576e-06, -1.0, 4.981e-07, 1.503e-06, -1.0, 9.855e-08, 1.573e-06, -1.0, 3.395e-08, 1.591e-06, -1.0, -1.361e-08, 1.576e-06, -1.0, 9.855e-08, 1.573e-06, -1.0, 7.019e-08, 1.575e-06, -1.0, 3.395e-08, 1.591e-06, -1.0, 7.019e-08, 1.575e-06, -1.0, 9.855e-08, 1.573e-06, -1.0, -1.661e-07, 1.591e-06, -1.0, 7.019e-08, 1.575e-06, -1.0, -1.661e-07, 1.591e-06, -1.0, -3.07e-07, 1.576e-06, -1.0, 7.019e-08, 1.575e-06, -1.0, -3.07e-07, 1.576e-06, -1.0, 4.981e-07, 1.503e-06, -1.0, -0.8374, -0.3905, -0.3825, -0.775, -0.3782, 0.5062, -0.8374, -0.3905, 0.3825, -0.7751, -0.3782, -0.5062, -0.775, -0.3782, 0.5062, -0.8374, -0.3905, -0.3825, 0.01935, 0.006388, -0.9998, -0.7751, -0.3782, -0.5062, -0.8374, -0.3905, -0.3825, 0.1526, 0.0474, -0.9871, -0.7751, -0.3782, -0.5062, 0.01935, 0.006388, -0.9998, 0.01935, 0.006388, -0.9998, 0.8723, 0.394, -0.2895, 0.1526, 0.0474, -0.9871, 0.1526, 0.0474, -0.9871, 0.8723, 0.394, -0.2895, 0.8341, 0.3727, -0.4067, 0.8733, 0.3915, 0.2899, 0.8341, 0.3727, -0.4067, 0.8723, 0.394, -0.2895, 0.8305, 0.3778, 0.4092, 0.8341, 0.3727, -0.4067, 0.8733, 0.3915, 0.2899, 0.03235, 0.005402, 0.9995, 0.8305, 0.3778, 0.4092, 0.8733, 0.3915, 0.2899, 0.1565, 0.05978, 0.9859, 0.8305, 0.3778, 0.4092, 0.03235, 0.005402, 0.9995, 0.03235, 0.005402, 0.9995, -0.775, -0.3782, 0.5062, 0.1565, 0.05978, 0.9859, -0.8374, -0.3905, 0.3825, -0.775, -0.3782, 0.5062, 0.03235, 0.005402, 0.9995, 0.8374, -0.3905, 0.3826, 0.7751, -0.3782, -0.5062, 0.8374, -0.3905, -0.3826, 0.775, -0.3782, 0.5062, 0.7751, -0.3782, -0.5062, 0.8374, -0.3905, 0.3826, -0.01935, 0.006389, 0.9998, 0.775, -0.3782, 0.5062, 0.8374, -0.3905, 0.3826, -0.1527, 0.04743, 0.9871, 0.775, -0.3782, 0.5062, -0.01935, 0.006389, 0.9998, -0.01935, 0.006389, 0.9998, -0.8723, 0.394, 0.2895, -0.1527, 0.04743, 0.9871, -0.1527, 0.04743, 0.9871, -0.8723, 0.394, 0.2895, -0.8341, 0.3727, 0.4067, -0.8733, 0.3915, -0.2899, -0.8341, 0.3727, 0.4067, -0.8723, 0.394, 0.2895, -0.8305, 0.3778, -0.4092, -0.8341, 0.3727, 0.4067, -0.8733, 0.3915, -0.2899, -0.0323, 0.005368, -0.9995, -0.8305, 0.3778, -0.4092, -0.8733, 0.3915, -0.2899, -0.1565, 0.05978, -0.9859, -0.8305, 0.3778, -0.4092, -0.0323, 0.005368, -0.9995, -0.0323, 0.005368, -0.9995, 0.7751, -0.3782, -0.5062, -0.1565, 0.05978, -0.9859, 0.8374, -0.3905, -0.3826, 0.7751, -0.3782, -0.5062, -0.0323, 0.005368, -0.9995, 1.922e-07, -1.516e-06, 1.0, 3.906e-08, -1.481e-06, 1.0, 2.491e-07, -1.367e-06, 1.0, -9.604e-08, -1.52e-06, 1.0, 3.906e-08, -1.481e-06, 1.0, 1.922e-07, -1.516e-06, 1.0, -9.604e-08, -1.52e-06, 1.0, 1.922e-07, -1.516e-06, 1.0, 0.0, -1.844e-06, 1.0, 3.906e-08, -1.481e-06, 1.0, -9.604e-08, -1.52e-06, 1.0, -2.376e-07, -1.5e-06, 1.0, 3.906e-08, -1.481e-06, 1.0, -2.376e-07, -1.5e-06, 1.0, 0.0, -1.521e-06, 1.0, -2.376e-07, -1.5e-06, 1.0, -9.604e-08, -1.52e-06, 1.0, -4.981e-07, -1.367e-06, 1.0, -0.2345, 0.9442, -0.2311, -0.004176, 1.0, -0.003508, 0.08312, 0.9451, -0.316, -0.3153, 0.9449, 0.08788, -0.004176, 1.0, -0.003508, -0.2345, 0.9442, -0.2311, 0.08312, 0.9451, -0.316, -0.004176, 1.0, -0.003508, 0.311, 0.9466, -0.08496, -0.08041, 0.9464, 0.3128, -0.004176, 1.0, -0.003508, -0.3153, 0.9449, 0.08788, 0.311, 0.9466, -0.08496, -0.004176, 1.0, -0.003508, 0.2284, 0.9472, 0.225, 0.2284, 0.9472, 0.225, -0.004176, 1.0, -0.003508, -0.08041, 0.9464, 0.3128, -0.08414, 0.945, -0.3159, -0.005429, 1.0, -0.001228, 0.2284, 0.9466, -0.2277, -0.3182, 0.9442, -0.08486, -0.005429, 1.0, -0.001228, -0.08414, 0.945, -0.3159, 0.2284, 0.9466, -0.2277, -0.005429, 1.0, -0.001228, 0.3097, 0.9472, 0.0825, -0.2304, 0.9449, 0.2323, -0.005429, 1.0, -0.001228, -0.3182, 0.9442, -0.08486, 0.3097, 0.9472, 0.0825, -0.005429, 1.0, -0.001228, 0.08484, 0.9465, 0.3115, 0.08484, 0.9465, 0.3115, -0.005429, 1.0, -0.001228, -0.2304, 0.9449, 0.2323, 0.09037, 0.9465, 0.3099, -0.005448, 1.0, -0.001145, -0.2263, 0.9449, 0.2364, 0.3111, 0.9472, 0.07697, -0.005448, 1.0, -0.001145, 0.09037, 0.9465, 0.3099, -0.2263, 0.9449, 0.2364, -0.005448, 1.0, -0.001145, -0.3197, 0.9442, -0.07917, 0.2243, 0.9466, -0.2318, -0.005448, 1.0, -0.001145, 0.3111, 0.9472, 0.07697, -0.3197, 0.9442, -0.07917, -0.005448, 1.0, -0.001145, -0.08976, 0.945, -0.3144, -0.08976, 0.945, -0.3144, -0.005448, 1.0, -0.001145, 0.2243, 0.9466, -0.2318, 0.2316, 0.9442, 0.234, 0.00413, 1.0, 0.003557, -0.08696, 0.9451, 0.315, 0.3164, 0.9449, -0.08404, 0.00413, 1.0, 0.003557, 0.2316, 0.9442, 0.234, -0.08696, 0.9451, 0.315, 0.00413, 1.0, 0.003557, -0.312, 0.9466, 0.08117, 0.08421, 0.9464, -0.3118, 0.00413, 1.0, 0.003557, 0.3164, 0.9449, -0.08404, -0.312, 0.9466, 0.08117, 0.00413, 1.0, 0.003557, -0.2257, 0.9472, -0.2277, -0.2257, 0.9472, -0.2277, 0.00413, 1.0, 0.003557, 0.08421, 0.9464, -0.3118])] * 3)])
me_pipe_001 = bpy.data.meshes.new('Pipe.001')
me_pipe_001.from_pydata([(-2.98e-08, 0.3, -0.5), (-2.98e-08, 0.3, 0.5), (0.2121, 0.2121, -0.5), (0.2121, 0.2121, 0.5), (0.3, 0.0, -0.5), (0.3, 0.0, 0.5), (0.2121, -0.2121, -0.5), (0.2121, -0.2121, 0.5), (-2.98e-08, -0.3, -0.5), (-2.98e-08, -0.3, 0.5), (-0.2121, -0.2121, -0.5), (-0.2121, -0.2121, 0.5), (-0.3, 0.0, -0.5), (-0.3, 0.0, 0.5), (-0.2121, 0.2121, -0.5), (-0.2121, 0.2121, 0.5), (0.1697, 0.1697, 0.5), (-0.1697, 0.1697, 0.5), (-0.1697, -0.1697, 0.5), (0.1697, -0.1697, 0.5), (-0.24, 0.0, 0.5), (0.24, 0.0, 0.5), (-2.98e-08, 0.24, 0.5), (-2.98e-08, -0.24, 0.5), (-2.98e-08, 0.24, -0.5), (0.24, 0.0, -0.5), (-2.98e-08, -0.24, -0.5), (-0.24, 0.0, -0.5), (-0.1697, 0.1697, -0.5), (0.1697, -0.1697, -0.5), (0.1697, 0.1697, -0.5), (-0.1697, -0.1697, -0.5)], [], [(0, 1, 2), (2, 3, 5), (4, 5, 6), (6, 7, 9), (8, 9, 10), (10, 13, 12), (22, 1, 17), (23, 9, 19), (12, 13, 14), (14, 15, 1), (8, 10, 26), (12, 14, 27), (25, 30, 4), (2, 24, 0), (25, 6, 29), (29, 8, 26), (30, 2, 4), (4, 6, 25), (28, 0, 24), (24, 2, 30), (31, 12, 27), (27, 14, 28), (24, 27, 28), (26, 10, 31), (12, 31, 10), (19, 21, 23), (8, 29, 6), (0, 28, 14), (25, 29, 26), (31, 30, 25), (26, 31, 25), (27, 24, 30), (30, 31, 27), (20, 16, 22), (22, 17, 20), (23, 21, 18), (18, 21, 16), (16, 20, 18), (18, 11, 23), (23, 11, 9), (19, 7, 21), (21, 5, 16), (16, 5, 3), (3, 1, 22), (22, 16, 3), (5, 21, 7), (7, 19, 9), (17, 1, 15), (15, 13, 20), (20, 17, 15), (20, 13, 18), (18, 13, 11), (1, 0, 14), (9, 8, 6), (2, 1, 3), (10, 9, 11), (5, 4, 2), (14, 13, 15), (13, 10, 11), (6, 5, 7)])
me_pipe_001.polygons.foreach_set('use_smooth', [True] * 60)
me_pipe_001.polygons.foreach_set('material_index', [0, 0, 0, 0, 0, 0, 0, 0, 0, 0, 0, 0, 0, 0, 0, 0, 0, 0, 0, 0, 0, 0, 1, 0, 0, 1, 0, 0, 1, 1, 1, 1, 1, 1, 1, 1, 1, 1, 0, 0, 0, 0, 0, 0, 0, 0, 0, 0, 0, 0, 0, 0, 0, 0, 0, 0, 0, 0, 0, 0])
_k = set([(0, 1), (0, 2), (0, 14), (1, 3), (1, 15), (2, 3), (2, 4), (3, 5), (4, 5), (4, 6), (5, 7), (6, 7), (6, 8), (7, 9), (8, 9), (8, 10), (9, 11), (10, 11), (10, 12), (11, 13), (12, 13), (12, 14), (13, 15), (14, 15)])
me_pipe_001.attributes.new('sharp_edge', 'BOOLEAN', 'EDGE').data.foreach_set('value', [ (min(e.vertices), max(e.vertices)) in _k for e in me_pipe_001.edges])
_uv = me_pipe_001.uv_layers.new(name='UVMap')
_uv.uv.foreach_set('vector', [0.4978, 0.5, 0.4978, 1.0, 0.4358, 0.5, 0.4358, 0.5, 0.4358, 1.0, 0.3739, 1.0, 0.3739, 0.5, 0.3739, 1.0, 0.3119, 0.5, 0.3119, 0.5, 0.3119, 1.0, 0.25, 1.0, 0.25, 0.5, 0.25, 1.0, 0.1881, 0.5, 0.1881, 0.5, 0.1261, 1.0, 0.1261, 0.5, 0.8747, 0.7038, 0.8747, 0.7334, 0.8186, 0.6805, 0.8747, 0.545, 0.8747, 0.5154, 0.9309, 0.5682, 0.1261, 0.5, 0.1261, 1.0, 0.06415, 0.5, 0.06415, 0.5, 0.06415, 1.0, 0.002201, 1.0, 0.875, 0.5183, 0.7996, 0.5496, 0.875, 0.5458, 0.7683, 0.625, 0.7996, 0.7004, 0.7958, 0.625, 0.9542, 0.625, 0.931, 0.681, 0.9817, 0.625, 0.9504, 0.7004, 0.875, 0.7042, 0.875, 0.7317, 0.9542, 0.625, 0.9504, 0.5496, 0.931, 0.569, 0.931, 0.569, 0.875, 0.5183, 0.875, 0.5458, 0.931, 0.681, 0.9504, 0.7004, 0.9817, 0.625, 0.9817, 0.625, 0.9504, 0.5496, 0.9542, 0.625, 0.819, 0.681, 0.875, 0.7317, 0.875, 0.7042, 0.875, 0.7042, 0.9504, 0.7004, 0.931, 0.681, 0.819, 0.569, 0.7683, 0.625, 0.7958, 0.625, 0.7958, 0.625, 0.7996, 0.7004, 0.819, 0.681, 0.1465, 0.4999, 0.4999, 0.3535, 0.3535, 0.5, 0.875, 0.5458, 0.7996, 0.5496, 0.819, 0.569, 0.7683, 0.625, 0.819, 0.569, 0.7996, 0.5496, 0.3535, 5.004e-05, 0.4999, 0.1465, 0.1465, 4.998e-05, 0.875, 0.5183, 0.931, 0.569, 0.9504, 0.5496, 0.875, 0.7317, 0.819, 0.681, 0.7996, 0.7004, 4.995e-05, 0.1465, 0.1465, 5.007e-05, 0.3535, 5.001e-05, 0.4999, 0.1465, 4.995e-05, 0.3535, 4.995e-05, 0.1465, 0.3535, 5.001e-05, 0.4999, 0.1465, 4.995e-05, 0.1465, 0.4999, 0.3535, 0.1465, 0.4999, 4.995e-05, 0.3535, 4.995e-05, 0.3535, 0.4999, 0.1465, 0.4999, 0.3535, 4.992e-05, 0.3535, 0.4999, 0.3535, 0.3535, 0.5, 0.3535, 0.5, 0.1465, 0.5, 4.992e-05, 0.3535, 0.1465, 4.998e-05, 0.4999, 0.1465, 4.998e-05, 0.1465, 4.998e-05, 0.1465, 0.4999, 0.1465, 0.4999, 0.3535, 0.4999, 0.3535, 4.992e-05, 0.3535, 4.998e-05, 0.1465, 0.8186, 0.5682, 0.7977, 0.5473, 0.8747, 0.545, 0.8747, 0.545, 0.7977, 0.5473, 0.8747, 0.5154, 0.9309, 0.5682, 0.9518, 0.5473, 0.9541, 0.6244, 0.9541, 0.6244, 0.9837, 0.6244, 0.9309, 0.6805, 0.9309, 0.6805, 0.9837, 0.6244, 0.9518, 0.7014, 0.9518, 0.7014, 0.8747, 0.7334, 0.8747, 0.7038, 0.8747, 0.7038, 0.9309, 0.6805, 0.9518, 0.7014, 0.9837, 0.6244, 0.9541, 0.6244, 0.9518, 0.5473, 0.9518, 0.5473, 0.9309, 0.5682, 0.8747, 0.5154, 0.8186, 0.6805, 0.8747, 0.7334, 0.7977, 0.7014, 0.7977, 0.7014, 0.7657, 0.6244, 0.7953, 0.6244, 0.7953, 0.6244, 0.8186, 0.6805, 0.7977, 0.7014, 0.7953, 0.6244, 0.7657, 0.6244, 0.8186, 0.5682, 0.8186, 0.5682, 0.7657, 0.6244, 0.7977, 0.5473, 0.002201, 1.0, 0.002201, 0.5, 0.06415, 0.5, 0.25, 1.0, 0.25, 0.5, 0.3119, 0.5, 0.4358, 0.5, 0.4978, 1.0, 0.4358, 1.0, 0.1881, 0.5, 0.25, 1.0, 0.1881, 1.0, 0.3739, 1.0, 0.3739, 0.5, 0.4358, 0.5, 0.06415, 0.5, 0.1261, 1.0, 0.06415, 1.0, 0.1261, 1.0, 0.1881, 0.5, 0.1881, 1.0, 0.3119, 0.5, 0.3739, 1.0, 0.3119, 1.0])
me_pipe_001.materials.append(mat_basemetal_ironteeth)
me_pipe_001.materials.append(mat_windowsatlas_ironteeth)
me_pipe_001.update()
me_pipe_001.normals_split_custom_set([tuple(v) for v in zip(*[iter([0.3827, 0.9239, 0.0, 0.3827, 0.9239, 0.0, 0.3827, 0.9239, 0.0, 0.9239, 0.3827, 0.0, 0.9239, 0.3827, 0.0, 0.9239, 0.3827, 0.0, 0.9239, -0.3827, 0.0, 0.9239, -0.3827, 0.0, 0.9239, -0.3827, 0.0, 0.3827, -0.9239, 0.0, 0.3827, -0.9239, 0.0, 0.3827, -0.9239, 0.0, -0.3827, -0.9239, 0.0, -0.3827, -0.9239, 0.0, -0.3827, -0.9239, 0.0, -0.9239, -0.3827, 0.0, -0.9239, -0.3827, 0.0, -0.9239, -0.3827, 0.0, 0.0, 0.0, 1.0, 0.0, 0.0, 1.0, 0.0, 0.0, 1.0, 0.0, 0.0, 1.0, 0.0, 0.0, 1.0, 0.0, 0.0, 1.0, -0.9239, 0.3827, 0.0, -0.9239, 0.3827, 0.0, -0.9239, 0.3827, 0.0, -0.3827, 0.9239, 0.0, -0.3827, 0.9239, 0.0, -0.3827, 0.9239, 0.0, 0.0, 0.0, -1.0, 0.0, 0.0, -1.0, 0.0, 0.0, -1.0, 0.0, 0.0, -1.0, 0.0, 0.0, -1.0, 0.0, 0.0, -1.0, 0.0, 0.0, -1.0, 0.0, 0.0, -1.0, 0.0, 0.0, -1.0, 0.0, 0.0, -1.0, 0.0, 0.0, -1.0, 0.0, 0.0, -1.0, 0.0, 0.0, -1.0, 0.0, 0.0, -1.0, 0.0, 0.0, -1.0, 0.0, 0.0, -1.0, 0.0, 0.0, -1.0, 0.0, 0.0, -1.0, 0.0, 0.0, -1.0, 0.0, 0.0, -1.0, 0.0, 0.0, -1.0, 0.0, 0.0, -1.0, 0.0, 0.0, -1.0, 0.0, 0.0, -1.0, 0.0, 0.0, -1.0, 0.0, 0.0, -1.0, 0.0, 0.0, -1.0, 0.0, 0.0, -1.0, 0.0, 0.0, -1.0, 0.0, 0.0, -1.0, 0.0, 0.0, -1.0, 0.0, 0.0, -1.0, 0.0, 0.0, -1.0, 0.0, 0.0, -1.0, 0.0, 0.0, -1.0, 0.0, 0.0, -1.0, 0.0, 0.0, -1.0, 0.0, 0.0, -1.0, 0.0, 0.0, -1.0, 0.0, 0.0, -1.0, 0.0, 0.0, -1.0, 0.0, 0.0, -1.0, 0.0, 0.0, -1.0, 0.0, 0.0, -1.0, 0.0, 0.0, -1.0, 0.0, 0.0, 1.0, 0.0, 0.0, 1.0, 0.0, 0.0, 1.0, 0.0, 0.0, -1.0, 0.0, 0.0, -1.0, 0.0, 0.0, -1.0, 0.0, 0.0, -1.0, 0.0, 0.0, -1.0, 0.0, 0.0, -1.0, 0.0, 0.0, -1.0, 0.0, 0.0, -1.0, 0.0, 0.0, -1.0, 0.0, 0.0, -1.0, 0.0, 0.0, -1.0, 0.0, 0.0, -1.0, 0.0, 0.0, -1.0, 0.0, 0.0, -1.0, 0.0, 0.0, -1.0, 0.0, 0.0, -1.0, 0.0, 0.0, -1.0, 0.0, 0.0, -1.0, 0.0, 0.0, -1.0, 0.0, 0.0, -1.0, 0.0, 0.0, -1.0, 0.0, 0.0, 1.0, 0.0, 0.0, 1.0, 0.0, 0.0, 1.0, 0.0, 0.0, 1.0, 0.0, 0.0, 1.0, 0.0, 0.0, 1.0, 0.0, 0.0, 1.0, 0.0, 0.0, 1.0, 0.0, 0.0, 1.0, 0.0, 0.0, 1.0, 0.0, 0.0, 1.0, 0.0, 0.0, 1.0, 0.0, 0.0, 1.0, 0.0, 0.0, 1.0, 0.0, 0.0, 1.0, 0.0, 0.0, 1.0, 0.0, 0.0, 1.0, 0.0, 0.0, 1.0, 0.0, 0.0, 1.0, 0.0, 0.0, 1.0, 0.0, 0.0, 1.0, 0.0, 0.0, 1.0, 0.0, 0.0, 1.0, 0.0, 0.0, 1.0, 0.0, 0.0, 1.0, 0.0, 0.0, 1.0, 0.0, 0.0, 1.0, 0.0, 0.0, 1.0, 0.0, 0.0, 1.0, 0.0, 0.0, 1.0, 0.0, 0.0, 1.0, 0.0, 0.0, 1.0, 0.0, 0.0, 1.0, 0.0, 0.0, 1.0, 0.0, 0.0, 1.0, 0.0, 0.0, 1.0, 0.0, 0.0, 1.0, 0.0, 0.0, 1.0, 0.0, 0.0, 1.0, 0.0, 0.0, 1.0, 0.0, 0.0, 1.0, 0.0, 0.0, 1.0, 0.0, 0.0, 1.0, 0.0, 0.0, 1.0, 0.0, 0.0, 1.0, 0.0, 0.0, 1.0, 0.0, 0.0, 1.0, 0.0, 0.0, 1.0, 0.0, 0.0, 1.0, 0.0, 0.0, 1.0, 0.0, 0.0, 1.0, 0.0, 0.0, 1.0, 0.0, 0.0, 1.0, 0.0, 0.0, 1.0, 0.0, 0.0, 1.0, 0.0, 0.0, 1.0, 0.0, 0.0, 1.0, -0.3827, 0.9239, 0.0, -0.3827, 0.9239, 0.0, -0.3827, 0.9239, 0.0, 0.3827, -0.9239, 0.0, 0.3827, -0.9239, 0.0, 0.3827, -0.9239, 0.0, 0.3827, 0.9239, 0.0, 0.3827, 0.9239, 0.0, 0.3827, 0.9239, 0.0, -0.3827, -0.9239, 0.0, -0.3827, -0.9239, 0.0, -0.3827, -0.9239, 0.0, 0.9239, 0.3827, 0.0, 0.9239, 0.3827, 0.0, 0.9239, 0.3827, 0.0, -0.9239, 0.3827, 0.0, -0.9239, 0.3827, 0.0, -0.9239, 0.3827, 0.0, -0.9239, -0.3827, 0.0, -0.9239, -0.3827, 0.0, -0.9239, -0.3827, 0.0, 0.9239, -0.3827, 0.0, 0.9239, -0.3827, 0.0, 0.9239, -0.3827, 0.0])] * 3)])

# ---- objects
ob_base = bpy.data.objects.new('Base', me_scene_005)
ob_pipe = bpy.data.objects.new('Pipe', me_pipe_001)

# ---- transforms, parenting, visibility, modifiers, constraints
ob_base.location = (0.0, 0.0, 0.0)
ob_base.rotation_euler = (1.571, -0.0, 0.0)
ob_base.scale = (0.01, 0.01, 0.01)
ob_base.color = (0.8, 0.8, 0.8, 1.0)
ob_pipe.location = (-0.5, -0.5, 0.5)
ob_pipe.rotation_euler = (1.571, 0.3927, 1.78e-08)
ob_pipe.scale = (1.0, 1.0, 1.0)
ob_pipe.color = (0.8, 0.8, 0.8, 1.0)

# ---- collection membership
col_pipestraight_ironteeth.objects.link(ob_base)
col_pipestraight_ironteeth.objects.link(ob_pipe)

# ---- scene / render settings (as saved in the file)
scene.frame_start = 1; scene.frame_end = 250; scene.frame_set(0)
scene.render.engine = 'BLENDER_EEVEE_NEXT'
scene.render.fps = 25
scene.cycles.sampling_pattern = 'TABULATED_SOBOL'
scene.view_settings.view_transform = 'Filmic'
bpy.context.view_layer.update()

# ---- added for rendering (the .blend has no active camera and no usable light): camera, sun
cam_auto = bpy.data.cameras.new('AutoCamera')
cam_auto.lens = 50.0
cam_auto.sensor_width = 36.0
cam_auto.clip_end = 1000.0
ob_auto_camera = bpy.data.objects.new('AutoCamera', cam_auto)
scene.collection.objects.link(ob_auto_camera)
ob_auto_camera.location = (1.04699, -2.35639, 1.68357)
ob_auto_camera.rotation_euler = (1.09748, -7.21219e-08, 0.694738)
scene.camera = ob_auto_camera
light_auto_sun = bpy.data.lights.new('AutoSun', 'SUN')
light_auto_sun.energy = 3.0
light_auto_sun.angle = 0.0523599
ob_auto_sun = bpy.data.objects.new('AutoSun', light_auto_sun)
scene.collection.objects.link(ob_auto_sun)
ob_auto_sun.rotation_euler = (0.872665, 0.174533, 0.523599)
bpy.context.view_layer.update()
